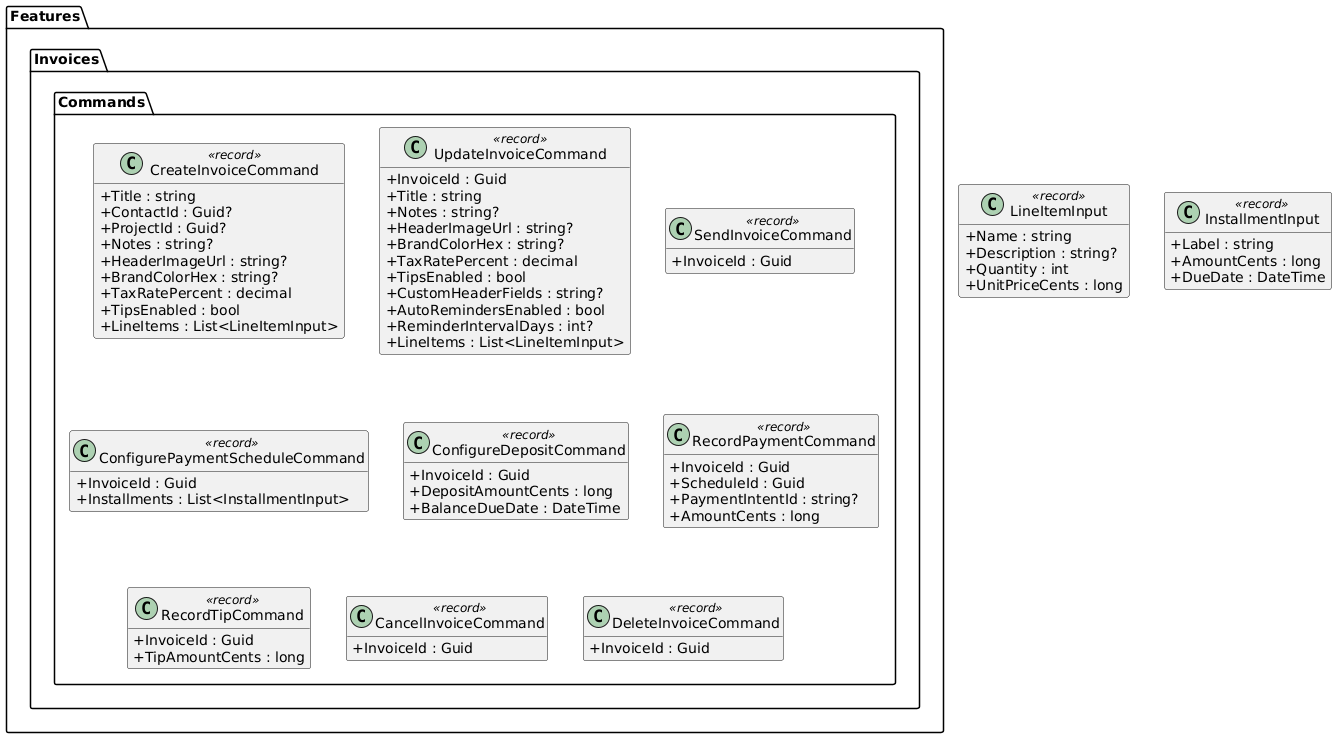

The diagram above was rendered by PlantUML. Its source (embedded in the PNG):
@startuml
skinparam classAttributeIconSize 0
skinparam linetype ortho
hide empty methods

package "Features.Invoices.Commands" {
  class CreateInvoiceCommand <<record>> {
    +Title : string
    +ContactId : Guid?
    +ProjectId : Guid?
    +Notes : string?
    +HeaderImageUrl : string?
    +BrandColorHex : string?
    +TaxRatePercent : decimal
    +TipsEnabled : bool
    +LineItems : List<LineItemInput>
  }

  class UpdateInvoiceCommand <<record>> {
    +InvoiceId : Guid
    +Title : string
    +Notes : string?
    +HeaderImageUrl : string?
    +BrandColorHex : string?
    +TaxRatePercent : decimal
    +TipsEnabled : bool
    +CustomHeaderFields : string?
    +AutoRemindersEnabled : bool
    +ReminderIntervalDays : int?
    +LineItems : List<LineItemInput>
  }

  class SendInvoiceCommand <<record>> {
    +InvoiceId : Guid
  }

  class ConfigurePaymentScheduleCommand <<record>> {
    +InvoiceId : Guid
    +Installments : List<InstallmentInput>
  }

  class ConfigureDepositCommand <<record>> {
    +InvoiceId : Guid
    +DepositAmountCents : long
    +BalanceDueDate : DateTime
  }

  class RecordPaymentCommand <<record>> {
    +InvoiceId : Guid
    +ScheduleId : Guid
    +PaymentIntentId : string?
    +AmountCents : long
  }

  class RecordTipCommand <<record>> {
    +InvoiceId : Guid
    +TipAmountCents : long
  }

  class CancelInvoiceCommand <<record>> {
    +InvoiceId : Guid
  }

  class DeleteInvoiceCommand <<record>> {
    +InvoiceId : Guid
  }
}

class LineItemInput <<record>> {
  +Name : string
  +Description : string?
  +Quantity : int
  +UnitPriceCents : long
}

class InstallmentInput <<record>> {
  +Label : string
  +AmountCents : long
  +DueDate : DateTime
}
@enduml